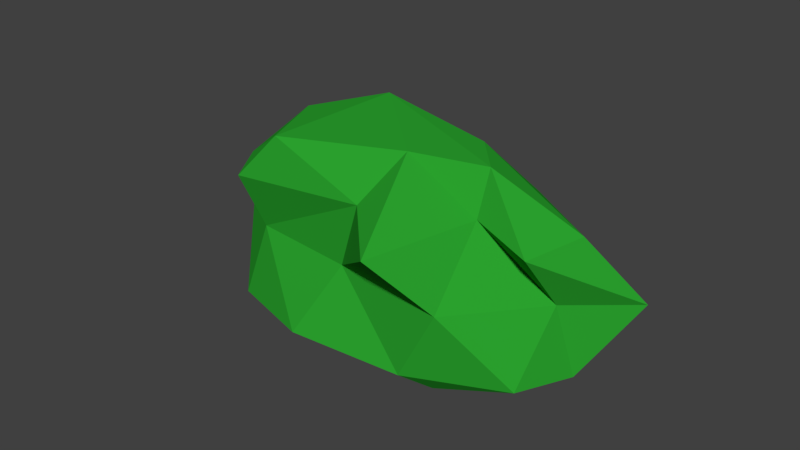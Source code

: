 # Source: Arbusto00.blend  (saved by Blender 2.78.0; exported with 4.5.12 LTS)
import bpy
from mathutils import Matrix  # noqa: F401  (used for matrix-valued properties, if any)

bpy.ops.wm.read_factory_settings(use_empty=True)
scene = bpy.context.scene
scene.name = 'Scene'

# ---- collections
col_collection_1 = bpy.data.collections.new('Collection 1'); scene.collection.children.link(col_collection_1)

# ---- materials (node trees are filled in below, after node groups)
mat_folhas_arbusto = bpy.data.materials.new('Folhas_Arbusto')
mat_folhas_arbusto.alpha_threshold = 0.0
mat_folhas_arbusto.use_transparent_shadow = False
mat_folhas_arbusto.diffuse_color = (0.02373, 0.3588, 0.02721, 1.0)
mat_folhas_arbusto.specular_color = (0.06135, 1.0, 0.04573)
mat_folhas_arbusto.roughness = 0.5

# ---- material node trees

# ---- world
world_world = bpy.data.worlds.new('World'); scene.world = world_world
world_world.color = (0.05088, 0.05088, 0.05088)
world_world.use_sun_shadow = False
world_world.sun_shadow_jitter_overblur = 0.0
world_world.cycles.sampling_method = 'MANUAL'

# ---- meshes
me_icosphere = bpy.data.meshes.new('Icosphere')
me_icosphere.from_pydata([(0.00196, -0.006032, -0.7981), (0.6692, -0.01995, -0.5511), (-0.1045, -0.8588, -0.5511), (-0.7297, -0.516, -0.5511), (-0.3862, 0.6031, -0.4422), (0.5222, 0.8413, -0.5511), (0.3389, -0.8259, 0.4472), (-0.4886, -0.8247, 0.4472), (-0.7242, 0.2033, 0.5125), (0.2764, 0.8506, 0.4472), (0.6501, 0.04703, 0.4472), (-0.3664, 0.4157, 0.9225), (-0.1432, -0.4528, -0.7336), (0.382, -0.2822, -0.7336), (0.3314, -0.5159, -0.584), (0.6998, 0.4835, -0.584), (0.382, 0.2701, -0.7336), (-0.4679, -0.006032, -0.7336), (-0.4908, -0.8075, -0.584), (-0.1432, 0.4408, -0.7336), (-0.6307, 0.01167, -0.584), (0.1052, 0.8095, -0.584), (0.6432, 0.3777, -0.008536), (0.8237, 0.8933, -0.008536), (-0.01892, -0.5129, -0.008536), (0.462, -0.4027, -0.008536), (-0.7817, -0.3755, -0.008536), (-0.4555, -0.6455, -0.008536), (-0.6651, 0.3654, -0.008536), (-1.021, 0.09529, -0.008536), (0.4124, 1.119, -0.008536), (-0.1562, 0.9172, -0.008536), (0.3859, 0.07556, 0.5257), (0.0615, -0.4773, 0.5344), (-0.5302, -0.6391, 0.5707), (-0.4771, 0.7253, 0.5707), (0.6882, 0.5, 0.5257), (0.08142, -0.06839, 0.8593), (0.348, 0.2475, 0.8507), (-0.3516, -0.6397, 0.8204), (-0.5516, -0.1025, 0.8118), (0.1625, 0.5, 0.8507)], [], [(0, 13, 12), (1, 13, 15), (0, 12, 17), (0, 17, 19), (0, 19, 16), (1, 15, 22), (2, 14, 24), (3, 18, 26), (4, 20, 28), (5, 21, 30), (1, 22, 25), (2, 24, 27), (3, 26, 29), (4, 28, 31), (5, 30, 23), (6, 32, 37), (7, 33, 39), (8, 34, 40), (9, 35, 41), (10, 36, 38), (38, 41, 11), (38, 36, 41), (36, 9, 41), (41, 40, 11), (41, 35, 40), (35, 8, 40), (40, 39, 11), (40, 34, 39), (34, 7, 39), (39, 37, 11), (39, 33, 37), (33, 6, 37), (37, 38, 11), (37, 32, 38), (32, 10, 38), (23, 36, 10), (23, 30, 36), (30, 9, 36), (31, 35, 9), (31, 28, 35), (28, 8, 35), (29, 34, 8), (29, 26, 34), (26, 7, 34), (27, 33, 7), (27, 24, 33), (24, 6, 33), (25, 32, 6), (25, 22, 32), (22, 10, 32), (30, 31, 9), (30, 21, 31), (21, 4, 31), (28, 29, 8), (28, 20, 29), (20, 3, 29), (26, 27, 7), (26, 18, 27), (18, 2, 27), (24, 25, 6), (24, 14, 25), (14, 1, 25), (22, 23, 10), (22, 15, 23), (15, 5, 23), (16, 21, 5), (16, 19, 21), (19, 4, 21), (19, 20, 4), (19, 17, 20), (17, 3, 20), (17, 18, 3), (17, 12, 18), (12, 2, 18), (15, 16, 5), (15, 13, 16), (13, 0, 16), (12, 14, 2), (12, 13, 14), (13, 1, 14)])
me_icosphere.materials.append(mat_folhas_arbusto)
me_icosphere.use_remesh_preserve_volume = False
me_icosphere.use_remesh_preserve_attributes = False
me_icosphere.use_mirror_vertex_groups = False
me_icosphere.update()
arm_armature_006 = bpy.data.armatures.new('Armature.006')  # bones are not reproduced

# ---- objects
ob_arbusto = bpy.data.objects.new('Arbusto', arm_armature_006)
ob_arbustos = bpy.data.objects.new('Arbustos', me_icosphere)

# ---- transforms, parenting, visibility, modifiers, constraints
ob_arbusto.location = (0.04542, 1.794, -0.2808)
ob_arbusto.rotation_euler = (-0.0, 1.571, 0.0)
ob_arbusto.scale = (3.112, 3.112, 3.112)
ob_arbusto.lineart.crease_threshold = 0.0
ob_arbustos.parent = ob_arbusto
ob_arbustos.matrix_parent_inverse = Matrix(((2.98e-08, 0.0, -0.3214, -1.266), (0.0, 0.3214, 0.0, 2.287), (0.3214, 0.0, 2.426e-08, -5.177), (0.0, 0.0, 0.0, 1.0)))
ob_arbustos.location = (15.82, -7.208, -3.705)
ob_arbustos.rotation_euler = (0.0, -0.0, -0.2527)
ob_arbustos.scale = (5.865, 2.898, 2.898)
ob_arbustos.lineart.crease_threshold = 0.0
_vg = ob_arbustos.vertex_groups.new(name='Bone')
_vg.add([0, 1, 2, 5, 6, 9, 10, 12, 13, 14, 15, 16, 19, 21, 22, 23, 24, 25, 30, 31, 32, 33, 36, 37, 38, 41], 1.0, 'REPLACE')
_vg = ob_arbustos.vertex_groups.new(name='Bone.001')
_vg.add([0, 2, 3, 4, 7, 8, 9, 11, 12, 17, 18, 19, 20, 21, 24, 26, 27, 28, 29, 31, 33, 34, 35, 37, 38, 39, 40, 41], 1.0, 'REPLACE')
_m = ob_arbustos.modifiers.new('Armature', 'ARMATURE')
_m.object = ob_arbusto

# ---- collection membership
col_collection_1.objects.link(ob_arbusto)
col_collection_1.objects.link(ob_arbustos)

# ---- scene / render settings (as saved in the file)
scene.frame_start = 1; scene.frame_end = 200; scene.frame_set(0)
scene.render.engine = 'BLENDER_EEVEE_NEXT'
scene.render.resolution_percentage = 50
scene.render.dither_intensity = 0.0
scene.cycles.use_denoising = False
scene.cycles.samples = 128
scene.cycles.sampling_pattern = 'TABULATED_SOBOL'
scene.cycles.light_sampling_threshold = 0.0
scene.cycles.use_adaptive_sampling = False
scene.cycles.use_light_tree = False
scene.cycles.blur_glossy = 0.0
scene.cycles.sample_clamp_indirect = 0.0
scene.view_settings.view_transform = 'Standard'
bpy.context.view_layer.update()

# ---- added for rendering (the .blend has no active camera and no usable light): camera, sun
cam_auto = bpy.data.cameras.new('AutoCamera')
cam_auto.lens = 50.0
cam_auto.sensor_width = 36.0
cam_auto.clip_end = 1000.0
ob_auto_camera = bpy.data.objects.new('AutoCamera', cam_auto)
scene.collection.objects.link(ob_auto_camera)
ob_auto_camera.location = (13.4646, -14.7986, 11.4741)
ob_auto_camera.rotation_euler = (1.09748, -7.21219e-08, 0.694738)
scene.camera = ob_auto_camera
light_auto_sun = bpy.data.lights.new('AutoSun', 'SUN')
light_auto_sun.energy = 3.0
light_auto_sun.angle = 0.0523599
ob_auto_sun = bpy.data.objects.new('AutoSun', light_auto_sun)
scene.collection.objects.link(ob_auto_sun)
ob_auto_sun.rotation_euler = (0.872665, 0.174533, 0.523599)
bpy.context.view_layer.update()
